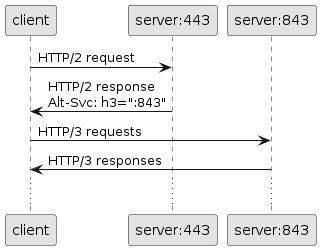

The diagram above was rendered by PlantUML. Its source (embedded in the PNG):
@startuml
skinparam backgroundColor transparent
skinparam monochrome true
skinparam shadowing false

participant client
participant "server:443" as h2server
participant "server:843" as h3server

client -> h2server : HTTP/2 request
h2server -> client : HTTP/2 response\nAlt-Svc: h3=":843"
client -> h3server : HTTP/3 requests
h3server -> client : HTTP/3 responses
...
@enduml